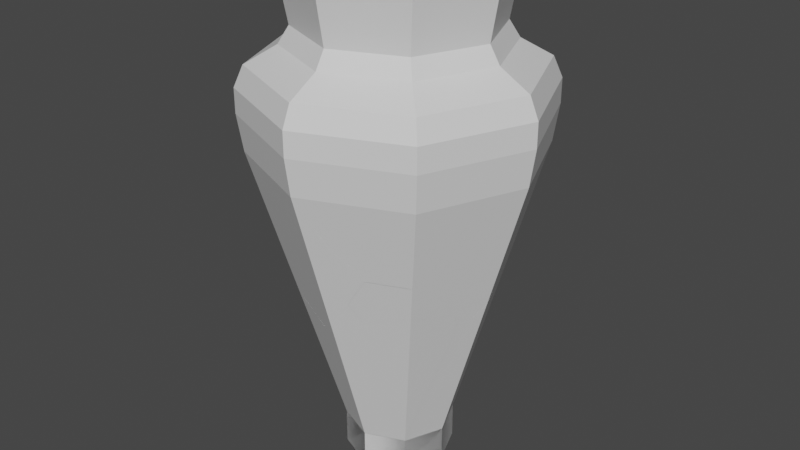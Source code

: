 # Source: Vase_01.blend  (saved by Blender 2.83.21; exported with 4.5.12 LTS)
import bpy
from mathutils import Matrix  # noqa: F401  (used for matrix-valued properties, if any)

bpy.ops.wm.read_factory_settings(use_empty=True)
scene = bpy.context.scene
scene.name = 'Scene'

# ---- collections
col_collection = bpy.data.collections.new('Collection'); scene.collection.children.link(col_collection)

# ---- materials (node trees are filled in below, after node groups)
mat_vase_01 = bpy.data.materials.new('Vase_01')
mat_vase_01.alpha_threshold = 0.0
mat_vase_01.use_transparent_shadow = False
mat_vase_01.line_color = (0.0, 0.0, 0.0, 1.0)

# ---- material node trees
mat_vase_01.use_nodes = True; mat_vase_01.node_tree.nodes.clear()
_N = mat_vase_01.node_tree.nodes; _L = mat_vase_01.node_tree.links
n0 = _N.new('ShaderNodeOutputMaterial'); n0.name = 'Material Output'; n0.location = (300, 300)
n1 = _N.new('ShaderNodeBsdfPrincipled'); n1.name = 'Principled BSDF'; n1.location = (10, 300)
n1.distribution = 'GGX'
n1.subsurface_method = 'BURLEY'
n1.inputs[2].default_value = 0.4
n1.inputs[3].default_value = 1.45
n1.inputs[27].default_value = (0.0, 0.0, 0.0, 1.0)
n1.inputs[28].default_value = 1.0
_L.new(n1.outputs[0], n0.inputs[0])
n0.is_active_output = True

# ---- world
world_world = bpy.data.worlds.new('World'); scene.world = world_world
world_world.use_nodes = True; world_world.node_tree.nodes.clear()
_N = world_world.node_tree.nodes; _L = world_world.node_tree.links
n0 = _N.new('ShaderNodeOutputWorld'); n0.name = 'World Output'; n0.location = (300, 300)
n1 = _N.new('ShaderNodeBackground'); n1.name = 'Background'; n1.location = (10, 300)
n1.inputs[0].default_value = (0.05088, 0.05088, 0.05088, 1.0)
_L.new(n1.outputs[0], n0.inputs[0])
n0.is_active_output = True
world_world.color = (0.05088, 0.05088, 0.05088)
world_world.use_sun_shadow = False
world_world.sun_shadow_jitter_overblur = 0.0

# ---- meshes
me_plane = bpy.data.meshes.new('Plane')
me_plane.from_pydata([(0.1125, 7.451e-09, 0.075), (0.1125, 7.451e-09, 0.0), (0.2888, 0.0, 0.675), (0.3, 0.0, 0.75), (0.2197, 1.49e-08, 0.4399), (0.1997, 1.49e-08, 0.3719), (0.2178, -1.058e-08, 0.8787), (0.2814, -5.752e-09, 0.8428), (0.3, 0.0, 0.8), (0.1964, -1.519e-08, 0.9131), (0.215, -2.924e-08, 1.018), (0.1025, 7.451e-09, 0.075), (0.1025, 7.451e-09, 0.01), (0.2788, 0.0, 0.675), (0.29, 0.0, 0.75), (0.2097, 1.49e-08, 0.4399), (0.1897, 1.49e-08, 0.3719), (0.2078, -1.058e-08, 0.8787), (0.2714, -5.752e-09, 0.8428), (0.29, 0.0, 0.8), (0.1864, -1.519e-08, 0.9131), (0.205, -2.924e-08, 1.018), (0.07955, 0.07955, 0.075), (0.07955, 0.07955, 0.0), (0.2042, 0.2042, 0.675), (0.2121, 0.2121, 0.75), (0.1554, 0.1554, 0.4399), (0.1412, 0.1412, 0.3719), (0.154, 0.154, 0.8787), (0.1989, 0.1989, 0.8428), (0.2121, 0.2121, 0.8), (0.1388, 0.1388, 0.9131), (0.152, 0.152, 1.018), (0.07248, 0.07248, 0.075), (0.07248, 0.07248, 0.01), (0.1971, 0.1971, 0.675), (0.2051, 0.2051, 0.75), (0.1483, 0.1483, 0.4399), (0.1342, 0.1342, 0.3719), (0.147, 0.147, 0.8787), (0.1919, 0.1919, 0.8428), (0.2051, 0.2051, 0.8), (0.1318, 0.1318, 0.9131), (0.1449, 0.1449, 1.018), (-1.118e-08, 0.1125, 0.075), (-1.118e-08, 0.1125, 0.0), (0.0, 0.2888, 0.675), (0.0, 0.3, 0.75), (-1.49e-08, 0.2197, 0.4399), (-2.235e-08, 0.1997, 0.3719), (2.235e-08, 0.2178, 0.8787), (0.0, 0.2814, 0.8428), (0.0, 0.3, 0.8), (1.49e-08, 0.1964, 0.9131), (2.235e-08, 0.215, 1.018), (-1.118e-08, 0.1025, 0.075), (-1.118e-08, 0.1025, 0.01), (0.0, 0.2788, 0.675), (0.0, 0.29, 0.75), (-2.235e-08, 0.2097, 0.4399), (-1.49e-08, 0.1897, 0.3719), (1.49e-08, 0.2078, 0.8787), (0.0, 0.2714, 0.8428), (0.0, 0.29, 0.8), (2.235e-08, 0.1864, 0.9131), (2.235e-08, 0.205, 1.018), (-0.07955, 0.07955, 0.075), (-0.07955, 0.07955, 0.0), (-0.2042, 0.2042, 0.675), (-0.2121, 0.2121, 0.75), (-0.1554, 0.1554, 0.4399), (-0.1412, 0.1412, 0.3719), (-0.154, 0.154, 0.8787), (-0.1989, 0.1989, 0.8428), (-0.2121, 0.2121, 0.8), (-0.1388, 0.1388, 0.9131), (-0.152, 0.152, 1.018), (-0.07248, 0.07248, 0.075), (-0.07248, 0.07248, 0.01), (-0.1971, 0.1971, 0.675), (-0.2051, 0.2051, 0.75), (-0.1483, 0.1483, 0.4399), (-0.1342, 0.1342, 0.3719), (-0.147, 0.147, 0.8787), (-0.1919, 0.1919, 0.8428), (-0.2051, 0.2051, 0.8), (-0.1318, 0.1318, 0.9131), (-0.1449, 0.1449, 1.018), (-0.1125, -1.118e-08, 0.075), (-0.1125, -1.118e-08, 0.0), (-0.2888, 0.0, 0.675), (-0.3, 0.0, 0.75), (-0.2197, -1.49e-08, 0.4399), (-0.1997, -2.235e-08, 0.3719), (-0.2178, 2.235e-08, 0.8787), (-0.2814, 0.0, 0.8428), (-0.3, 0.0, 0.8), (-0.1964, 1.49e-08, 0.9131), (-0.215, 2.235e-08, 1.018), (-0.1025, -1.118e-08, 0.075), (-0.1025, -1.118e-08, 0.01), (-0.2788, 0.0, 0.675), (-0.29, 0.0, 0.75), (-0.2097, -2.235e-08, 0.4399), (-0.1897, -1.49e-08, 0.3719), (-0.2078, 1.49e-08, 0.8787), (-0.2714, 0.0, 0.8428), (-0.29, 0.0, 0.8), (-0.1864, 1.49e-08, 0.9131), (-0.205, 2.235e-08, 1.018), (-0.07955, -0.07955, 0.075), (-0.07955, -0.07955, 0.0), (-0.2042, -0.2042, 0.675), (-0.2121, -0.2121, 0.75), (-0.1554, -0.1554, 0.4399), (-0.1412, -0.1412, 0.3719), (-0.154, -0.154, 0.8787), (-0.1989, -0.1989, 0.8428), (-0.2121, -0.2121, 0.8), (-0.1388, -0.1388, 0.9131), (-0.152, -0.152, 1.018), (-0.07248, -0.07248, 0.075), (-0.07248, -0.07248, 0.01), (-0.1971, -0.1971, 0.675), (-0.2051, -0.2051, 0.75), (-0.1483, -0.1483, 0.4399), (-0.1342, -0.1342, 0.3719), (-0.147, -0.147, 0.8787), (-0.1919, -0.1919, 0.8428), (-0.2051, -0.2051, 0.8), (-0.1318, -0.1318, 0.9131), (-0.1449, -0.1449, 1.018), (1.118e-08, -0.1125, 0.075), (1.118e-08, -0.1125, 0.0), (0.0, -0.2888, 0.675), (0.0, -0.3, 0.75), (1.49e-08, -0.2197, 0.4399), (2.235e-08, -0.1997, 0.3719), (-2.235e-08, -0.2178, 0.8787), (0.0, -0.2814, 0.8428), (0.0, -0.3, 0.8), (-1.49e-08, -0.1964, 0.9131), (-2.235e-08, -0.215, 1.018), (1.118e-08, -0.1025, 0.075), (1.118e-08, -0.1025, 0.01), (0.0, -0.2788, 0.675), (0.0, -0.29, 0.75), (2.235e-08, -0.2097, 0.4399), (1.49e-08, -0.1897, 0.3719), (-1.49e-08, -0.2078, 0.8787), (0.0, -0.2714, 0.8428), (0.0, -0.29, 0.8), (-1.49e-08, -0.1864, 0.9131), (-2.235e-08, -0.205, 1.018), (0.07955, -0.07955, 0.075), (0.07955, -0.07955, 0.0), (0.2042, -0.2042, 0.675), (0.2121, -0.2121, 0.75), (0.1554, -0.1554, 0.4399), (0.1412, -0.1412, 0.3719), (0.154, -0.154, 0.8787), (0.1989, -0.1989, 0.8428), (0.2121, -0.2121, 0.8), (0.1388, -0.1388, 0.9131), (0.152, -0.152, 1.018), (0.07248, -0.07248, 0.075), (0.07248, -0.07248, 0.01), (0.1971, -0.1971, 0.675), (0.2051, -0.2051, 0.75), (0.1483, -0.1483, 0.4399), (0.1342, -0.1342, 0.3719), (0.147, -0.147, 0.8787), (0.1919, -0.1919, 0.8428), (0.2051, -0.2051, 0.8), (0.1318, -0.1318, 0.9131), (0.1449, -0.1449, 1.018), (1.863e-09, 0.0, 0.01), (9.313e-10, 0.0, 0.075)], [], [(12, 34, 33, 11), (5, 27, 26, 4), (14, 19, 41, 36), (15, 13, 35, 37), (0, 22, 27, 5), (20, 21, 43, 42), (13, 14, 36, 35), (6, 28, 31, 9), (16, 15, 37, 38), (7, 29, 28, 6), (11, 16, 38, 33), (8, 30, 29, 7), (1, 23, 22, 0), (17, 20, 42, 39), (3, 25, 30, 8), (4, 26, 24, 2), (18, 17, 39, 40), (9, 31, 32, 10), (2, 24, 25, 3), (19, 18, 40, 41), (35, 36, 58, 57), (28, 50, 53, 31), (38, 37, 59, 60), (29, 51, 50, 28), (33, 38, 60, 55), (30, 52, 51, 29), (23, 45, 44, 22), (39, 42, 64, 61), (25, 47, 52, 30), (26, 48, 46, 24), (40, 39, 61, 62), (31, 53, 54, 32), (24, 46, 47, 25), (41, 40, 62, 63), (34, 56, 55, 33), (27, 49, 48, 26), (36, 41, 63, 58), (37, 35, 57, 59), (22, 44, 49, 27), (42, 43, 65, 64), (52, 74, 73, 51), (45, 67, 66, 44), (61, 64, 86, 83), (47, 69, 74, 52), (48, 70, 68, 46), (62, 61, 83, 84), (53, 75, 76, 54), (46, 68, 69, 47), (63, 62, 84, 85), (56, 78, 77, 55), (49, 71, 70, 48), (58, 63, 85, 80), (59, 57, 79, 81), (44, 66, 71, 49), (64, 65, 87, 86), (57, 58, 80, 79), (50, 72, 75, 53), (60, 59, 81, 82), (51, 73, 72, 50), (55, 60, 82, 77), (68, 90, 91, 69), (85, 84, 106, 107), (78, 100, 99, 77), (71, 93, 92, 70), (80, 85, 107, 102), (81, 79, 101, 103), (66, 88, 93, 71), (86, 87, 109, 108), (79, 80, 102, 101), (72, 94, 97, 75), (82, 81, 103, 104), (73, 95, 94, 72), (77, 82, 104, 99), (74, 96, 95, 73), (67, 89, 88, 66), (83, 86, 108, 105), (69, 91, 96, 74), (70, 92, 90, 68), (84, 83, 105, 106), (75, 97, 98, 76), (101, 102, 124, 123), (94, 116, 119, 97), (104, 103, 125, 126), (95, 117, 116, 94), (99, 104, 126, 121), (96, 118, 117, 95), (89, 111, 110, 88), (105, 108, 130, 127), (91, 113, 118, 96), (92, 114, 112, 90), (106, 105, 127, 128), (97, 119, 120, 98), (90, 112, 113, 91), (107, 106, 128, 129), (100, 122, 121, 99), (93, 115, 114, 92), (102, 107, 129, 124), (103, 101, 123, 125), (88, 110, 115, 93), (108, 109, 131, 130), (118, 140, 139, 117), (111, 133, 132, 110), (127, 130, 152, 149), (113, 135, 140, 118), (114, 136, 134, 112), (128, 127, 149, 150), (119, 141, 142, 120), (112, 134, 135, 113), (129, 128, 150, 151), (122, 144, 143, 121), (115, 137, 136, 114), (124, 129, 151, 146), (125, 123, 145, 147), (110, 132, 137, 115), (130, 131, 153, 152), (123, 124, 146, 145), (116, 138, 141, 119), (126, 125, 147, 148), (117, 139, 138, 116), (121, 126, 148, 143), (134, 156, 157, 135), (151, 150, 172, 173), (144, 166, 165, 143), (137, 159, 158, 136), (146, 151, 173, 168), (147, 145, 167, 169), (132, 154, 159, 137), (152, 153, 175, 174), (145, 146, 168, 167), (138, 160, 163, 141), (148, 147, 169, 170), (139, 161, 160, 138), (143, 148, 170, 165), (140, 162, 161, 139), (133, 155, 154, 132), (149, 152, 174, 171), (135, 157, 162, 140), (136, 158, 156, 134), (150, 149, 171, 172), (141, 163, 164, 142), (174, 175, 21, 20), (167, 168, 14, 13), (160, 6, 9, 163), (170, 169, 15, 16), (161, 7, 6, 160), (165, 170, 16, 11), (162, 8, 7, 161), (155, 1, 0, 154), (171, 174, 20, 17), (157, 3, 8, 162), (158, 4, 2, 156), (172, 171, 17, 18), (163, 9, 10, 164), (156, 2, 3, 157), (173, 172, 18, 19), (166, 12, 11, 165), (159, 5, 4, 158), (168, 173, 19, 14), (169, 167, 13, 15), (154, 0, 5, 159), (175, 153, 142, 164), (10, 21, 175, 164), (43, 21, 10, 32), (54, 65, 43, 32), (76, 87, 65, 54), (109, 87, 76, 98), (120, 131, 109, 98), (142, 153, 131, 120), (100, 176, 122), (166, 176, 12), (12, 176, 34), (56, 176, 78), (78, 176, 100), (34, 176, 56), (144, 176, 166), (122, 176, 144), (11, 33, 177), (55, 77, 177), (77, 99, 177), (11, 177, 165), (55, 177, 33), (143, 165, 177), (121, 143, 177), (121, 177, 99)])
_uv = me_plane.uv_layers.new(name='UVMap')
_uv.uv.foreach_set('vector', [0.0, 0.0, 0.0, 0.0, 0.0, 0.0, 0.0, 0.0, 0.0, 0.0, 0.0, 0.0, 0.0, 0.0, 0.0, 0.0, 0.0, 0.0, 0.0, 0.0, 0.0, 0.0, 0.0, 0.0, 0.0, 0.0, 0.0, 0.0, 0.0, 0.0, 0.0, 0.0, 0.0, 0.0, 0.0, 0.0, 0.0, 0.0, 0.0, 0.0, 0.0, 0.0, 0.0, 0.0, 0.0, 0.0, 0.0, 0.0, 0.0, 0.0, 0.0, 0.0, 0.0, 0.0, 0.0, 0.0, 0.0, 0.0, 0.0, 0.0, 0.0, 0.0, 0.0, 0.0, 0.0, 0.0, 0.0, 0.0, 0.0, 0.0, 0.0, 0.0, 0.0, 0.0, 0.0, 0.0, 0.0, 0.0, 0.0, 0.0, 0.0, 0.0, 0.0, 0.0, 0.0, 0.0, 0.0, 0.0, 0.0, 0.0, 0.0, 0.0, 0.0, 0.0, 0.0, 0.0, 0.0, 0.0, 0.0, 0.0, 0.0, 0.0, 0.0, 0.0, 0.0, 0.0, 0.0, 0.0, 0.0, 0.0, 0.0, 0.0, 0.0, 0.0, 0.0, 0.0, 0.0, 0.0, 0.0, 0.0, 0.0, 0.0, 0.0, 0.0, 0.0, 0.0, 0.0, 0.0, 0.0, 0.0, 0.0, 0.0, 0.0, 0.0, 0.0, 0.0, 0.0, 0.0, 0.0, 0.0, 0.0, 0.0, 0.0, 0.0, 0.0, 0.0, 0.0, 0.0, 0.0, 0.0, 0.0, 0.0, 0.0, 0.0, 0.0, 0.0, 0.0, 0.0, 0.0, 0.0, 0.0, 0.0, 0.0, 0.0, 0.0, 0.0, 0.0, 0.0, 0.0, 0.0, 0.0, 0.0, 0.0, 0.0, 0.0, 0.0, 0.0, 0.0, 0.0, 0.0, 0.0, 0.0, 0.0, 0.0, 0.0, 0.0, 0.0, 0.0, 0.0, 0.0, 0.0, 0.0, 0.0, 0.0, 0.0, 0.0, 0.0, 0.0, 0.0, 0.0, 0.0, 0.0, 0.0, 0.0, 0.0, 0.0, 0.0, 0.0, 0.0, 0.0, 0.0, 0.0, 0.0, 0.0, 0.0, 0.0, 0.0, 0.0, 0.0, 0.0, 0.0, 0.0, 0.0, 0.0, 0.0, 0.0, 0.0, 0.0, 0.0, 0.0, 0.0, 0.0, 0.0, 0.0, 0.0, 0.0, 0.0, 0.0, 0.0, 0.0, 0.0, 0.0, 0.0, 0.0, 0.0, 0.0, 0.0, 0.0, 0.0, 0.0, 0.0, 0.0, 0.0, 0.0, 0.0, 0.0, 0.0, 0.0, 0.0, 0.0, 0.0, 0.0, 0.0, 0.0, 0.0, 0.0, 0.0, 0.0, 0.0, 0.0, 0.0, 0.0, 0.0, 0.0, 0.0, 0.0, 0.0, 0.0, 0.0, 0.0, 0.0, 0.0, 0.0, 0.0, 0.0, 0.0, 0.0, 0.0, 0.0, 0.0, 0.0, 0.0, 0.0, 0.0, 0.0, 0.0, 0.0, 0.0, 0.0, 0.0, 0.0, 0.0, 0.0, 0.0, 0.0, 0.0, 0.0, 0.0, 0.0, 0.0, 0.0, 0.0, 0.0, 0.0, 0.0, 0.0, 0.0, 0.0, 0.0, 0.0, 0.0, 0.0, 0.0, 0.0, 0.0, 0.0, 0.0, 0.0, 0.0, 0.0, 0.0, 0.0, 0.0, 0.0, 0.0, 0.0, 0.0, 0.0, 0.0, 0.0, 0.0, 0.0, 0.0, 0.0, 0.0, 0.0, 0.0, 0.0, 0.0, 0.0, 0.0, 0.0, 0.0, 0.0, 0.0, 0.0, 0.0, 0.0, 0.0, 0.0, 0.0, 0.0, 0.0, 0.0, 0.0, 0.0, 0.0, 0.0, 0.0, 0.0, 0.0, 0.0, 0.0, 0.0, 0.0, 0.0, 0.0, 0.0, 0.0, 0.0, 0.0, 0.0, 0.0, 0.0, 0.0, 0.0, 0.0, 0.0, 0.0, 0.0, 0.0, 0.0, 0.0, 0.0, 0.0, 0.0, 0.0, 0.0, 0.0, 0.0, 0.0, 0.0, 0.0, 0.0, 0.0, 0.0, 0.0, 0.0, 0.0, 0.0, 0.0, 0.0, 0.0, 0.0, 0.0, 0.0, 0.0, 0.0, 0.0, 0.0, 0.0, 0.0, 0.0, 0.0, 0.0, 0.0, 0.0, 0.0, 0.0, 0.0, 0.0, 0.0, 0.0, 0.0, 0.0, 0.0, 0.0, 0.0, 0.0, 0.0, 0.0, 0.0, 0.0, 0.0, 0.0, 0.0, 0.0, 0.0, 0.0, 0.0, 0.0, 0.0, 0.0, 0.0, 0.0, 0.0, 0.0, 0.0, 0.0, 0.0, 0.0, 0.0, 0.0, 0.0, 0.0, 0.0, 0.0, 0.0, 0.0, 0.0, 0.0, 0.0, 0.0, 0.0, 0.0, 0.0, 0.0, 0.0, 0.0, 0.0, 0.0, 0.0, 0.0, 0.0, 0.0, 0.0, 0.0, 0.0, 0.0, 0.0, 0.0, 0.0, 0.0, 0.0, 0.0, 0.0, 0.0, 0.0, 0.0, 0.0, 0.0, 0.0, 0.0, 0.0, 0.0, 0.0, 0.0, 0.0, 0.0, 0.0, 0.0, 0.0, 0.0, 0.0, 0.0, 0.0, 0.0, 0.0, 0.0, 0.0, 0.0, 0.0, 0.0, 0.0, 0.0, 0.0, 0.0, 0.0, 0.0, 0.0, 0.0, 0.0, 0.0, 0.0, 0.0, 0.0, 0.0, 0.0, 0.0, 0.0, 0.0, 0.0, 0.0, 0.0, 0.0, 0.0, 0.0, 0.0, 0.0, 0.0, 0.0, 0.0, 0.0, 0.0, 0.0, 0.0, 0.0, 0.0, 0.0, 0.0, 0.0, 0.0, 0.0, 0.0, 0.0, 0.0, 0.0, 0.0, 0.0, 0.0, 0.0, 0.0, 0.0, 0.0, 0.0, 0.0, 0.0, 0.0, 0.0, 0.0, 0.0, 0.0, 0.0, 0.0, 0.0, 0.0, 0.0, 0.0, 0.0, 0.0, 0.0, 0.0, 0.0, 0.0, 0.0, 0.0, 0.0, 0.0, 0.0, 0.0, 0.0, 0.0, 0.0, 0.0, 0.0, 0.0, 0.0, 0.0, 0.0, 0.0, 0.0, 0.0, 0.0, 0.0, 0.0, 0.0, 0.0, 0.0, 0.0, 0.0, 0.0, 0.0, 0.0, 0.0, 0.0, 0.0, 0.0, 0.0, 0.0, 0.0, 0.0, 0.0, 0.0, 0.0, 0.0, 0.0, 0.0, 0.0, 0.0, 0.0, 0.0, 0.0, 0.0, 0.0, 0.0, 0.0, 0.0, 0.0, 0.0, 0.0, 0.0, 0.0, 0.0, 0.0, 0.0, 0.0, 0.0, 0.0, 0.0, 0.0, 0.0, 0.0, 0.0, 0.0, 0.0, 0.0, 0.0, 0.0, 0.0, 0.0, 0.0, 0.0, 0.0, 0.0, 0.0, 0.0, 0.0, 0.0, 0.0, 0.0, 0.0, 0.0, 0.0, 0.0, 0.0, 0.0, 0.0, 0.0, 0.0, 0.0, 0.0, 0.0, 0.0, 0.0, 0.0, 0.0, 0.0, 0.0, 0.0, 0.0, 0.0, 0.0, 0.0, 0.0, 0.0, 0.0, 0.0, 0.0, 0.0, 0.0, 0.0, 0.0, 0.0, 0.0, 0.0, 0.0, 0.0, 0.0, 0.0, 0.0, 0.0, 0.0, 0.0, 0.0, 0.0, 0.0, 0.0, 0.0, 0.0, 0.0, 0.0, 0.0, 0.0, 0.0, 0.0, 0.0, 0.0, 0.0, 0.0, 0.0, 0.0, 0.0, 0.0, 0.0, 0.0, 0.0, 0.0, 0.0, 0.0, 0.0, 0.0, 0.0, 0.0, 0.0, 0.0, 0.0, 0.0, 0.0, 0.0, 0.0, 0.0, 0.0, 0.0, 0.0, 0.0, 0.0, 0.0, 0.0, 0.0, 0.0, 0.0, 0.0, 0.0, 0.0, 0.0, 0.0, 0.0, 0.0, 0.0, 0.0, 0.0, 0.0, 0.0, 0.0, 0.0, 0.0, 0.0, 0.0, 0.0, 0.0, 0.0, 0.0, 0.0, 0.0, 0.0, 0.0, 0.0, 0.0, 0.0, 0.0, 0.0, 0.0, 0.0, 0.0, 0.0, 0.0, 0.0, 0.0, 0.0, 0.0, 0.0, 0.0, 0.0, 0.0, 0.0, 0.0, 0.0, 0.0, 0.0, 0.0, 0.0, 0.0, 0.0, 0.0, 0.0, 0.0, 0.0, 0.0, 0.0, 0.0, 0.0, 0.0, 0.0, 0.0, 0.0, 0.0, 0.0, 0.0, 0.0, 0.0, 0.0, 0.0, 0.0, 0.0, 0.0, 0.0, 0.0, 0.0, 0.0, 0.0, 0.0, 0.0, 0.0, 0.0, 0.0, 0.0, 0.0, 0.0, 0.0, 0.0, 0.0, 0.0, 0.0, 0.0, 0.0, 0.0, 0.0, 0.0, 0.0, 0.0, 0.0, 0.0, 0.0, 0.0, 0.0, 0.0, 0.0, 0.0, 0.0, 0.0, 0.0, 0.0, 0.0, 0.0, 0.0, 0.0, 0.0, 0.0, 0.0, 0.0, 0.0, 0.0, 0.0, 0.0, 0.0, 0.0, 0.0, 0.0, 0.0, 0.0, 0.0, 0.0, 0.0, 0.0, 0.0, 0.0, 0.0, 0.0, 0.0, 0.0, 0.0, 0.0, 0.0, 0.0, 0.0, 0.0, 0.0, 0.0, 0.0, 0.0, 0.0, 0.0, 0.0, 0.0, 0.0, 0.0, 0.0, 0.0, 0.0, 0.0, 0.0, 0.0, 0.0, 0.0, 0.0, 0.0, 0.0, 0.0, 0.0, 0.0, 0.0, 0.0, 0.0, 0.0, 0.0, 0.0, 0.0, 0.0, 0.0, 0.0, 0.0, 0.0, 0.0, 0.0, 0.0, 0.0, 0.0, 0.0, 0.0, 0.0, 0.0, 0.0, 0.0, 0.0, 0.0, 0.0, 0.0, 0.0, 0.0, 0.0, 0.0, 0.0, 0.0, 0.0, 0.0, 0.0, 0.0, 0.0, 0.0, 0.0, 0.0, 0.0, 0.0, 0.0, 0.0, 0.0, 0.0, 0.0, 0.0, 0.0, 0.0, 0.0, 0.0, 0.0, 0.0, 0.0, 0.0, 0.0, 0.0, 0.0, 0.0, 0.0, 0.0, 0.0, 0.0, 0.0, 0.0, 0.0, 0.0, 0.0, 0.0, 0.0, 0.0, 0.0, 0.0, 0.0, 0.0, 0.0, 0.0, 0.0, 0.0, 0.0, 0.0, 0.0, 0.0, 0.0, 0.0, 0.0, 0.0, 0.0, 0.0, 0.0, 0.0, 0.0, 0.0, 0.0, 0.0, 0.0, 0.0, 0.0, 0.0, 0.0, 0.0, 0.0, 0.0, 0.0, 0.0, 0.0, 0.0, 0.0, 0.0, 0.0, 0.0, 0.0, 0.0, 0.0, 0.0, 0.0, 0.0, 0.0, 0.0, 0.0, 0.0, 0.0, 0.0, 0.0, 0.0, 0.0, 0.0, 0.0, 0.0, 0.0, 0.0, 0.0, 0.0, 0.0, 0.0, 0.0, 0.0, 0.0, 0.0, 0.0, 0.0, 0.0, 0.0, 0.0, 0.0, 0.0, 0.0, 0.0, 0.0, 0.0, 0.0, 0.0, 0.0, 0.0, 0.0, 0.0, 0.0, 0.0, 0.0, 0.0, 0.0, 0.0, 0.0, 0.0, 0.0, 0.0, 0.0, 0.0, 0.0, 0.0, 0.0, 0.0, 0.0, 0.0, 0.0, 0.0, 0.0, 0.0, 0.0, 0.0, 0.0, 0.0, 0.0, 0.0, 0.0, 0.0, 0.0, 0.0, 0.0, 0.0, 0.0, 0.0, 0.0, 0.0, 0.0, 0.0, 0.0, 0.0, 0.0, 0.0, 0.0, 0.0, 0.0, 0.0, 0.0, 0.0, 0.0, 0.0, 0.0, 0.0, 0.0, 0.0, 0.0, 0.0, 0.0, 0.0, 0.0, 0.0, 0.0, 0.0, 0.0, 0.0, 0.0, 0.0, 0.0, 0.0, 0.0, 0.0, 0.0, 0.0, 0.0, 0.0, 0.0, 0.0, 0.0, 0.0, 0.0, 0.0, 0.0, 0.0, 0.0, 0.0, 0.0, 0.0, 0.0, 0.0, 0.0, 0.0, 0.0, 0.0, 0.0, 0.0, 0.0, 0.0, 0.0, 0.0, 0.0, 0.0, 0.0, 0.0, 0.0, 0.0, 0.0, 0.0, 0.0, 0.0, 0.0, 0.0, 0.0, 0.0, 0.0, 0.0, 0.0, 0.0, 0.0, 0.0, 0.0, 0.0, 0.0, 0.0, 0.0, 0.0, 0.0, 0.0, 0.0, 0.0, 0.0, 0.0, 0.0, 0.0, 0.0, 0.0, 0.0, 0.0, 0.0, 0.0, 0.0, 0.0, 0.0, 0.0, 0.0, 0.0, 0.0, 0.0, 0.0, 0.0, 0.0, 0.0, 0.0, 0.0, 0.0, 0.0, 0.0, 0.0, 0.0, 0.0, 0.0, 0.0, 0.0, 0.0, 0.0, 0.0, 0.0, 0.0, 0.0, 0.0, 0.0, 0.0, 0.0, 0.0, 0.0, 0.0, 0.0, 0.0, 0.0, 0.0, 0.0, 0.0, 0.0, 0.0, 0.0, 0.0, 0.0, 0.0, 0.0, 0.0, 0.0, 0.0, 0.0, 0.0, 0.0, 0.0, 0.0, 0.0, 0.0, 0.0, 0.0, 0.0, 0.0, 0.0, 0.0, 0.0, 0.0, 0.0, 0.0, 0.0, 0.0, 0.0, 0.0, 0.0, 0.0, 0.0, 0.0, 0.0, 0.0, 0.0, 0.0, 0.0, 0.0, 0.0, 0.0, 0.0, 0.0, 0.0, 0.0, 0.0, 0.0, 0.0, 0.0, 0.0, 0.0, 0.0, 0.0, 0.0, 0.0, 0.0, 0.0, 0.0, 0.0, 0.0, 0.0, 0.0, 0.0, 0.0, 0.0, 0.0, 0.0, 0.0, 0.0, 0.0, 0.0, 0.0, 0.0, 0.0, 0.0, 0.0, 0.0, 0.0, 0.0, 0.0, 0.0, 0.0, 0.0, 0.0, 0.0, 0.0, 0.0, 0.0, 0.0, 0.0, 0.0, 0.0, 0.0, 0.0, 0.0, 0.0, 0.0, 0.0, 0.0, 0.0, 0.0, 0.0, 0.0, 0.0, 0.0, 0.0, 0.0, 0.0, 0.0, 0.0, 0.0, 0.0, 0.0, 0.0, 0.0, 0.0, 0.0, 0.0, 0.0, 0.0, 0.0, 0.0, 0.0, 0.0, 0.0, 0.0, 0.0, 0.0, 0.0, 0.0, 0.0, 0.0, 0.0, 0.0, 0.0, 0.0, 0.0, 0.0, 0.0, 0.0, 0.0, 0.0, 0.0, 0.0, 0.0, 0.0, 0.0, 0.0, 0.0, 0.0, 0.0, 0.0, 0.0, 0.0, 0.0, 0.0, 0.0, 0.0])
me_plane.materials.append(mat_vase_01)
me_plane.use_remesh_fix_poles = True
me_plane.use_remesh_preserve_attributes = False
me_plane.use_mirror_vertex_groups = False
me_plane.update()
me_plane_001 = bpy.data.meshes.new('Plane.001')
me_plane_001.from_pydata([(0.1125, 0.0, 0.075), (0.1125, 0.0, 0.0), (-0.04118, -0.1749, 0.3453), (0.07955, -0.07955, 0.075), (0.07955, -0.07955, 0.0), (-0.07774, -0.2084, 0.5111), (-0.06172, 0.133, 0.2319), (0.1857, -0.03419, 0.3725), (0.0, -0.1125, 0.075), (0.0, -0.1125, 0.0), (0.0, -0.2888, 0.675), (0.1881, -0.08459, 0.4514), (0.1399, -0.199, 0.5665), (-0.07955, -0.07955, 0.075), (-0.07955, -0.07955, 0.0), (-0.2042, -0.2042, 0.675), (-0.2121, -0.2121, 0.75), (0.08863, -0.2041, 0.5117), (0.04031, -0.2407, 0.568), (-0.1125, 0.0, 0.075), (-0.1125, 0.0, 0.0), (-0.1365, -0.1792, 0.4944), (0.1639, 0.1113, 0.407), (0.201, 0.04492, 0.4396), (-0.07955, 0.07955, 0.075), (-0.07955, 0.07955, 0.0), (0.0, -0.2157, 0.4262), (-0.2514, 0.0, 0.5477), (0.2118, 0.0, 0.4128), (0.0, 0.1125, 0.075), (0.0, 0.1125, 0.0), (-0.1554, -0.1554, 0.4399), (0.1707, -0.1707, 0.5136), (0.1189, 0.1189, 0.2645), (0.07955, 0.07955, 0.075), (0.07955, 0.07955, 0.0), (-0.1412, -0.1412, 0.3719), (0.0, 0.1426, 0.1776), (-0.1459, 0.1459, 0.3945), (-0.2259, -0.1519, 0.675), (-0.2452, -0.06414, 0.617), (0.1064, -0.002723, 0.075), (0.1064, -0.002723, 0.01), (-0.0396, -0.1688, 0.3453), (0.0751, -0.07829, 0.075), (0.0751, -0.07829, 0.01), (-0.07433, -0.2007, 0.5111), (-0.05911, 0.1237, 0.2319), (0.176, -0.0352, 0.3725), (-0.000475, -0.1096, 0.075), (-0.000475, -0.1096, 0.01), (-0.000475, -0.2771, 0.675), (0.1782, -0.08308, 0.4514), (0.1325, -0.1917, 0.5665), (-0.07605, -0.07829, 0.075), (-0.07605, -0.07829, 0.01), (-0.1945, -0.1967, 0.675), (-0.202, -0.2042, 0.75), (0.08372, -0.1966, 0.5117), (0.03782, -0.2314, 0.568), (-0.1074, -0.002723, 0.075), (-0.1074, -0.002723, 0.01), (-0.1302, -0.173, 0.4944), (0.1553, 0.103, 0.407), (0.1905, 0.03995, 0.4396), (-0.07605, 0.07285, 0.075), (-0.07605, 0.07285, 0.01), (-0.000475, -0.2076, 0.4262), (-0.2393, -0.002723, 0.5477), (0.2007, -0.002723, 0.4128), (-0.000475, 0.1042, 0.075), (-0.000475, 0.1042, 0.01), (-0.1481, -0.1503, 0.4399), (0.1617, -0.1649, 0.5136), (0.1125, 0.1102, 0.2645), (0.0751, 0.07285, 0.075), (0.0751, 0.07285, 0.01), (-0.1346, -0.1369, 0.3719), (-0.000475, 0.1328, 0.1776), (-0.1391, 0.1359, 0.3945), (-0.2151, -0.1471, 0.675), (-0.2334, -0.06366, 0.617)], [], [(0, 28, 7, 11, 32, 3), (1, 0, 3, 4), (4, 3, 8, 9), (3, 32, 12, 17, 18, 10, 26, 8), (9, 8, 13, 14), (55, 61, 60, 54), (8, 26, 2, 36, 13), (14, 13, 19, 20), (49, 54, 77, 43, 67), (13, 36, 31, 15, 39, 40, 27, 19), (15, 16, 39), (20, 19, 24, 25), (50, 55, 54, 49), (19, 27, 38, 24), (25, 24, 29, 30), (44, 49, 67, 51, 59, 58, 53, 73), (24, 38, 6, 37, 29), (30, 29, 34, 35), (45, 50, 49, 44), (29, 37, 33, 34), (35, 34, 0, 1), (31, 21, 5, 26, 10, 15), (34, 33, 22, 23, 28, 0), (4, 9, 14, 20, 25, 30, 35, 1), (15, 10, 16), (54, 60, 68, 81, 80, 56, 72, 77), (41, 44, 73, 52, 48, 69), (42, 45, 44, 41), (56, 80, 57), (61, 66, 65, 60), (60, 65, 79, 68), (66, 71, 70, 65), (65, 70, 78, 47, 79), (71, 76, 75, 70), (70, 75, 74, 78), (76, 42, 41, 75), (72, 56, 51, 67, 46, 62), (75, 41, 69, 64, 63, 74), (45, 42, 76, 71, 66, 61, 55, 50), (56, 57, 51), (10, 51, 57, 16), (18, 59, 51, 10), (17, 58, 59, 18), (12, 53, 58, 17), (32, 73, 53, 12), (11, 52, 73, 32), (7, 48, 52, 11), (28, 69, 48, 7), (23, 64, 69, 28), (22, 63, 64, 23), (33, 74, 63, 22), (37, 78, 74, 33), (6, 47, 78, 37), (38, 79, 47, 6), (27, 68, 79, 38), (40, 81, 68, 27), (39, 80, 81, 40), (16, 57, 80, 39), (2, 43, 77, 36), (26, 67, 43, 2), (5, 46, 67, 26), (21, 62, 46, 5), (31, 72, 62, 21), (36, 77, 72, 31)])
_uv = me_plane_001.uv_layers.new(name='UVMap')
_uv.uv.foreach_set('vector', [0.0, 0.0, 0.0, 0.0, 0.0, 0.0, 0.0, 0.0, 0.0, 0.0, 0.0, 0.0, 0.0, 0.0, 0.0, 0.0, 0.0, 0.0, 0.0, 0.0, 0.0, 0.0, 0.0, 0.0, 0.0, 0.0, 0.0, 0.0, 0.0, 0.0, 0.0, 0.0, 0.0, 0.0, 0.0, 0.0, 0.0, 0.0, 0.0, 0.0, 0.0, 0.0, 0.0, 0.0, 0.0, 0.0, 0.0, 0.0, 0.0, 0.0, 0.0, 0.0, 0.0, 0.0, 0.0, 0.0, 0.0, 0.0, 0.0, 0.0, 0.0, 0.0, 0.0, 0.0, 0.0, 0.0, 0.0, 0.0, 0.0, 0.0, 0.0, 0.0, 0.0, 0.0, 0.0, 0.0, 0.0, 0.0, 0.0, 0.0, 0.0, 0.0, 0.0, 0.0, 0.0, 0.0, 0.0, 0.0, 0.0, 0.0, 0.0, 0.0, 0.0, 0.0, 0.0, 0.0, 0.0, 0.0, 0.0, 0.0, 0.0, 0.0, 0.0, 0.0, 0.0, 0.0, 0.0, 0.0, 0.0, 0.0, 0.0, 0.0, 0.0, 0.0, 0.0, 0.0, 0.0, 0.0, 0.0, 0.0, 0.0, 0.0, 0.0, 0.0, 0.0, 0.0, 0.0, 0.0, 0.0, 0.0, 0.0, 0.0, 0.0, 0.0, 0.0, 0.0, 0.0, 0.0, 0.0, 0.0, 0.0, 0.0, 0.0, 0.0, 0.0, 0.0, 0.0, 0.0, 0.0, 0.0, 0.0, 0.0, 0.0, 0.0, 0.0, 0.0, 0.0, 0.0, 0.0, 0.0, 0.0, 0.0, 0.0, 0.0, 0.0, 0.0, 0.0, 0.0, 0.0, 0.0, 0.0, 0.0, 0.0, 0.0, 0.0, 0.0, 0.0, 0.0, 0.0, 0.0, 0.0, 0.0, 0.0, 0.0, 0.0, 0.0, 0.0, 0.0, 0.0, 0.0, 0.0, 0.0, 0.0, 0.0, 0.0, 0.0, 0.0, 0.0, 0.0, 0.0, 0.0, 0.0, 0.0, 0.0, 0.0, 0.0, 0.0, 0.0, 0.0, 0.0, 0.0, 0.0, 0.0, 0.0, 0.0, 0.0, 0.0, 0.0, 0.0, 0.0, 0.0, 0.0, 0.0, 0.0, 0.0, 0.0, 0.0, 0.0, 0.0, 0.0, 0.0, 0.0, 0.0, 0.0, 0.0, 0.0, 0.0, 0.0, 0.0, 0.0, 0.0, 0.0, 0.0, 0.0, 0.0, 0.0, 0.0, 0.0, 0.0, 0.0, 0.0, 0.0, 0.0, 0.0, 0.0, 0.0, 0.0, 0.0, 0.0, 0.0, 0.0, 0.0, 0.0, 0.0, 0.0, 0.0, 0.0, 0.0, 0.0, 0.0, 0.0, 0.0, 0.0, 0.0, 0.0, 0.0, 0.0, 0.0, 0.0, 0.0, 0.0, 0.0, 0.0, 0.0, 0.0, 0.0, 0.0, 0.0, 0.0, 0.0, 0.0, 0.0, 0.0, 0.0, 0.0, 0.0, 0.0, 0.0, 0.0, 0.0, 0.0, 0.0, 0.0, 0.0, 0.0, 0.0, 0.0, 0.0, 0.0, 0.0, 0.0, 0.0, 0.0, 0.0, 0.0, 0.0, 0.0, 0.0, 0.0, 0.0, 0.0, 0.0, 0.0, 0.0, 0.0, 0.0, 0.0, 0.0, 0.0, 0.0, 0.0, 0.0, 0.0, 0.0, 0.0, 0.0, 0.0, 0.0, 0.0, 0.0, 0.0, 0.0, 0.0, 0.0, 0.0, 0.0, 0.0, 0.0, 0.0, 0.0, 0.0, 0.0, 0.0, 0.0, 0.0, 0.0, 0.0, 0.0, 0.0, 0.0, 0.0, 0.0, 0.0, 0.0, 0.0, 0.0, 0.0, 0.0, 0.0, 0.0, 0.0, 0.0, 0.0, 0.0, 0.0, 0.0, 0.0, 0.0, 0.0, 0.0, 0.0, 0.0, 0.0, 0.0, 0.0, 0.0, 0.0, 0.0, 0.0, 0.0, 0.0, 0.0, 0.0, 0.0, 0.0, 0.0, 0.0, 0.0, 0.0, 0.0, 0.0, 0.0, 0.0, 0.0, 0.0, 0.0, 0.0, 0.0, 0.0, 0.0, 0.0, 0.0, 0.0, 0.0, 0.0, 0.0, 0.0, 0.0, 0.0, 0.0, 0.0, 0.0, 0.0, 0.0, 0.0, 0.0, 0.0, 0.0, 0.0, 0.0, 0.0, 0.0, 0.0, 0.0, 0.0, 0.0, 0.0, 0.0, 0.0, 0.0, 0.0, 0.0, 0.0, 0.0, 0.0, 0.0, 0.0, 0.0, 0.0, 0.0, 0.0, 0.0, 0.0, 0.0, 0.0, 0.0, 0.0, 0.0, 0.0, 0.0, 0.0, 0.0, 0.0, 0.0, 0.0, 0.0, 0.0, 0.0, 0.0, 0.0, 0.0, 0.0, 0.0, 0.0, 0.0, 0.0, 0.0, 0.0, 0.0, 0.0, 0.0, 0.0, 0.0, 0.0, 0.0, 0.0, 0.0, 0.0, 0.0, 0.0, 0.0, 0.0, 0.0, 0.0, 0.0, 0.0, 0.0, 0.0, 0.0, 0.0, 0.0, 0.0, 0.0, 0.0, 0.0, 0.0, 0.0, 0.0, 0.0, 0.0, 0.0, 0.0, 0.0, 0.0, 0.0, 0.0, 0.0, 0.0, 0.0, 0.0, 0.0, 0.0, 0.0, 0.0, 0.0, 0.0, 0.0, 0.0, 0.0, 0.0, 0.0, 0.0, 0.0, 0.0, 0.0, 0.0, 0.0, 0.0, 0.0, 0.0, 0.0, 0.0, 0.0, 0.0, 0.0, 0.0, 0.0, 0.0, 0.0, 0.0, 0.0, 0.0, 0.0, 0.0, 0.0, 0.0, 0.0, 0.0, 0.0, 0.0, 0.0, 0.0, 0.0, 0.0, 0.0, 0.0, 0.0, 0.0, 0.0, 0.0, 0.0, 0.0, 0.0, 0.0, 0.0, 0.0, 0.0, 0.0, 0.0, 0.0, 0.0, 0.0, 0.0, 0.0])
me_plane_001.materials.append(mat_vase_01)
me_plane_001.use_remesh_fix_poles = True
me_plane_001.use_remesh_preserve_attributes = False
me_plane_001.use_mirror_vertex_groups = False
me_plane_001.update()

# ---- objects
ob_vase_01 = bpy.data.objects.new('Vase_01', me_plane)
ob_vase_01_broken = bpy.data.objects.new('Vase_01 Broken', me_plane_001)

# ---- transforms, parenting, visibility, modifiers, constraints
ob_vase_01.location = (0.0, 0.0, 0.0)
ob_vase_01.lineart.crease_threshold = 0.0
ob_vase_01_broken.location = (0.0, 0.0, 0.0)
ob_vase_01_broken.lineart.crease_threshold = 0.0

# ---- collection membership
col_collection.objects.link(ob_vase_01)
col_collection.objects.link(ob_vase_01_broken)

# ---- scene / render settings (as saved in the file)
scene.frame_start = 1; scene.frame_end = 250; scene.frame_set(1)
scene.render.engine = 'BLENDER_EEVEE_NEXT'
scene.cycles.use_denoising = False
scene.cycles.samples = 128
scene.cycles.sampling_pattern = 'TABULATED_SOBOL'
scene.cycles.use_adaptive_sampling = False
scene.cycles.use_light_tree = False
scene.view_settings.view_transform = 'Filmic'
bpy.context.view_layer.update()

# ---- added for rendering (the .blend has no active camera and no usable light): camera, sun
cam_auto = bpy.data.cameras.new('AutoCamera')
cam_auto.lens = 50.0
cam_auto.sensor_width = 36.0
cam_auto.clip_end = 1000.0
ob_auto_camera = bpy.data.objects.new('AutoCamera', cam_auto)
scene.collection.objects.link(ob_auto_camera)
ob_auto_camera.location = (1.22588, -1.47106, 1.48951)
ob_auto_camera.rotation_euler = (1.09748, -7.21219e-08, 0.694738)
scene.camera = ob_auto_camera
light_auto_sun = bpy.data.lights.new('AutoSun', 'SUN')
light_auto_sun.energy = 3.0
light_auto_sun.angle = 0.0523599
ob_auto_sun = bpy.data.objects.new('AutoSun', light_auto_sun)
scene.collection.objects.link(ob_auto_sun)
ob_auto_sun.rotation_euler = (0.872665, 0.174533, 0.523599)
bpy.context.view_layer.update()
